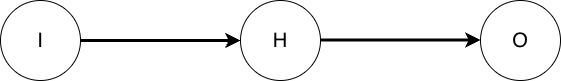

The diagram above was exported from draw.io. Its source (the exported page's mxGraphModel, read from the mxfile embedded in the PNG):
<mxGraphModel dx="1018" dy="647" grid="1" gridSize="10" guides="1" tooltips="1" connect="1" arrows="1" fold="1" page="1" pageScale="1" pageWidth="827" pageHeight="1169" math="0" shadow="0">
  <root>
    <mxCell id="0" />
    <mxCell id="1" parent="0" />
    <mxCell id="V5cQOmeixoZoY07_8Jcj-1" parent="1" style="ellipse;whiteSpace=wrap;html=1;aspect=fixed;" value="&lt;font style=&quot;font-size: 20px;&quot;&gt;I&lt;/font&gt;" vertex="1">
      <mxGeometry height="80" width="80" x="120" y="280" as="geometry" />
    </mxCell>
    <mxCell id="V5cQOmeixoZoY07_8Jcj-2" edge="1" parent="1" source="V5cQOmeixoZoY07_8Jcj-1" style="endArrow=classic;html=1;rounded=0;exitX=1;exitY=0.5;exitDx=0;exitDy=0;strokeWidth=3;" value="">
      <mxGeometry height="50" relative="1" width="50" as="geometry">
        <mxPoint x="390" y="360" as="sourcePoint" />
        <mxPoint x="360" y="320" as="targetPoint" />
      </mxGeometry>
    </mxCell>
    <mxCell id="V5cQOmeixoZoY07_8Jcj-3" parent="1" style="ellipse;whiteSpace=wrap;html=1;aspect=fixed;" value="&lt;font style=&quot;font-size: 20px;&quot;&gt;H&lt;/font&gt;" vertex="1">
      <mxGeometry height="80" width="80" x="360" y="280" as="geometry" />
    </mxCell>
    <mxCell id="V5cQOmeixoZoY07_8Jcj-4" edge="1" parent="1" style="endArrow=classic;html=1;rounded=0;exitX=1;exitY=0.5;exitDx=0;exitDy=0;strokeWidth=3;" value="">
      <mxGeometry height="50" relative="1" width="50" as="geometry">
        <mxPoint x="440" y="319.5" as="sourcePoint" />
        <mxPoint x="600" y="319.5" as="targetPoint" />
      </mxGeometry>
    </mxCell>
    <mxCell id="V5cQOmeixoZoY07_8Jcj-5" parent="1" style="ellipse;whiteSpace=wrap;html=1;aspect=fixed;" value="&lt;font style=&quot;font-size: 20px;&quot;&gt;O&lt;/font&gt;" vertex="1">
      <mxGeometry height="80" width="80" x="600" y="280" as="geometry" />
    </mxCell>
  </root>
</mxGraphModel>